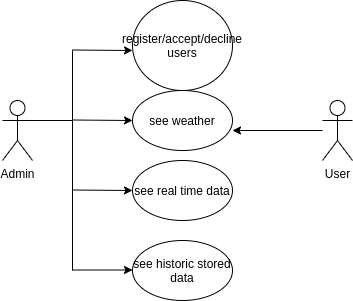

The diagram above was exported from draw.io. Its source (the exported page's mxGraphModel, read from the mxfile embedded in the PNG):
<mxGraphModel dx="1355" dy="725" grid="1" gridSize="10" guides="1" tooltips="1" connect="1" arrows="1" fold="1" page="1" pageScale="1" pageWidth="827" pageHeight="1169" math="0" shadow="0">
  <root>
    <mxCell id="0" />
    <mxCell id="1" parent="0" />
    <mxCell id="g6u5fUOPBv8ze85Zh5rc-40" value="Admin" style="shape=umlActor;verticalLabelPosition=bottom;labelBackgroundColor=#ffffff;verticalAlign=top;html=1;outlineConnect=0;" vertex="1" parent="1">
      <mxGeometry x="280" y="1140" width="30" height="60" as="geometry" />
    </mxCell>
    <mxCell id="g6u5fUOPBv8ze85Zh5rc-43" value="register/accept/decline users" style="ellipse;whiteSpace=wrap;html=1;" vertex="1" parent="1">
      <mxGeometry x="410" y="1040" width="100" height="90" as="geometry" />
    </mxCell>
    <mxCell id="g6u5fUOPBv8ze85Zh5rc-44" value="see weather" style="ellipse;whiteSpace=wrap;html=1;" vertex="1" parent="1">
      <mxGeometry x="410" y="1130" width="100" height="60" as="geometry" />
    </mxCell>
    <mxCell id="g6u5fUOPBv8ze85Zh5rc-45" value="see real time data" style="ellipse;whiteSpace=wrap;html=1;" vertex="1" parent="1">
      <mxGeometry x="410" y="1200" width="100" height="60" as="geometry" />
    </mxCell>
    <mxCell id="g6u5fUOPBv8ze85Zh5rc-46" value="see historic stored data" style="ellipse;whiteSpace=wrap;html=1;" vertex="1" parent="1">
      <mxGeometry x="410" y="1280" width="100" height="60" as="geometry" />
    </mxCell>
    <mxCell id="g6u5fUOPBv8ze85Zh5rc-47" value="" style="endArrow=none;html=1;" edge="1" parent="1">
      <mxGeometry width="50" height="50" relative="1" as="geometry">
        <mxPoint x="350" y="1310" as="sourcePoint" />
        <mxPoint x="350" y="1090" as="targetPoint" />
      </mxGeometry>
    </mxCell>
    <mxCell id="g6u5fUOPBv8ze85Zh5rc-50" value="" style="endArrow=classic;html=1;" edge="1" parent="1">
      <mxGeometry width="50" height="50" relative="1" as="geometry">
        <mxPoint x="350" y="1089.5" as="sourcePoint" />
        <mxPoint x="410" y="1090" as="targetPoint" />
      </mxGeometry>
    </mxCell>
    <mxCell id="g6u5fUOPBv8ze85Zh5rc-51" value="" style="endArrow=classic;html=1;" edge="1" parent="1">
      <mxGeometry width="50" height="50" relative="1" as="geometry">
        <mxPoint x="350" y="1159.5" as="sourcePoint" />
        <mxPoint x="410" y="1160" as="targetPoint" />
      </mxGeometry>
    </mxCell>
    <mxCell id="g6u5fUOPBv8ze85Zh5rc-52" value="" style="endArrow=classic;html=1;" edge="1" parent="1">
      <mxGeometry width="50" height="50" relative="1" as="geometry">
        <mxPoint x="350" y="1229.5" as="sourcePoint" />
        <mxPoint x="410" y="1230" as="targetPoint" />
      </mxGeometry>
    </mxCell>
    <mxCell id="g6u5fUOPBv8ze85Zh5rc-53" value="" style="endArrow=classic;html=1;" edge="1" parent="1">
      <mxGeometry width="50" height="50" relative="1" as="geometry">
        <mxPoint x="350" y="1309.5" as="sourcePoint" />
        <mxPoint x="410" y="1309.5" as="targetPoint" />
      </mxGeometry>
    </mxCell>
    <mxCell id="g6u5fUOPBv8ze85Zh5rc-54" value="" style="endArrow=none;html=1;" edge="1" parent="1">
      <mxGeometry width="50" height="50" relative="1" as="geometry">
        <mxPoint x="300" y="1160" as="sourcePoint" />
        <mxPoint x="350" y="1160" as="targetPoint" />
      </mxGeometry>
    </mxCell>
    <mxCell id="g6u5fUOPBv8ze85Zh5rc-58" style="edgeStyle=orthogonalEdgeStyle;rounded=0;orthogonalLoop=1;jettySize=auto;html=1;" edge="1" parent="1" source="g6u5fUOPBv8ze85Zh5rc-55">
      <mxGeometry relative="1" as="geometry">
        <mxPoint x="510" y="1170" as="targetPoint" />
      </mxGeometry>
    </mxCell>
    <mxCell id="g6u5fUOPBv8ze85Zh5rc-55" value="User" style="shape=umlActor;verticalLabelPosition=bottom;labelBackgroundColor=#ffffff;verticalAlign=top;html=1;outlineConnect=0;" vertex="1" parent="1">
      <mxGeometry x="600" y="1140" width="30" height="60" as="geometry" />
    </mxCell>
  </root>
</mxGraphModel>